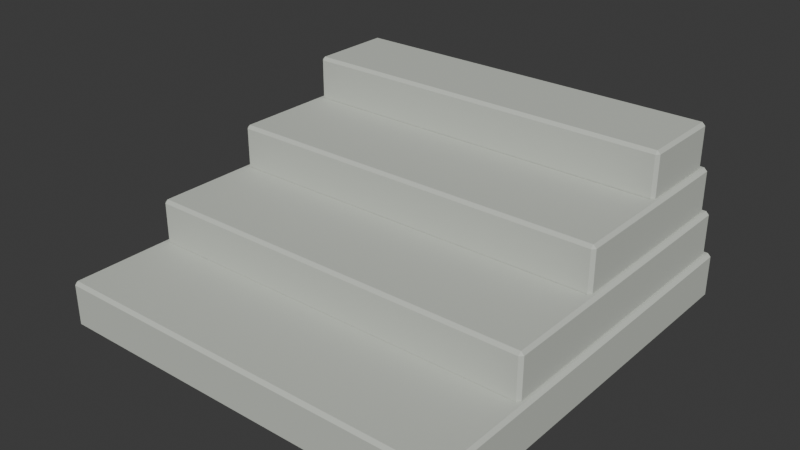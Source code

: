 # Source: source.blend  (saved by Blender 4.3.34; exported with 4.5.12 LTS)
import bpy
from mathutils import Matrix  # noqa: F401  (used for matrix-valued properties, if any)

bpy.ops.wm.read_factory_settings(use_empty=True)
scene = bpy.context.scene
scene.name = 'Scene'

# ---- collections
col_collection = bpy.data.collections.new('Collection'); scene.collection.children.link(col_collection)

# ---- materials (node trees are filled in below, after node groups)
mat_stone_light = bpy.data.materials.new('stone-light')
mat_stone_light.diffuse_color = (0.58, 0.61, 0.55, 1.0)

# ---- material node trees
mat_stone_light.use_nodes = True; mat_stone_light.node_tree.nodes.clear()
_N = mat_stone_light.node_tree.nodes; _L = mat_stone_light.node_tree.links
n0 = _N.new('ShaderNodeBsdfPrincipled'); n0.name = 'Principled BSDF'; n0.location = (10, 300)
n0.inputs[0].default_value = (0.58, 0.61, 0.55, 1.0)
n0.inputs[2].default_value = 0.83
n1 = _N.new('ShaderNodeOutputMaterial'); n1.name = 'Material Output'; n1.location = (300, 300)
_L.new(n0.outputs[0], n1.inputs[0])
n1.is_active_output = True

# ---- world
world_world = bpy.data.worlds.new('World'); scene.world = world_world
world_world.use_nodes = True; world_world.node_tree.nodes.clear()
_N = world_world.node_tree.nodes; _L = world_world.node_tree.links
n0 = _N.new('ShaderNodeOutputWorld'); n0.name = 'World Output'; n0.location = (300, 300)
n1 = _N.new('ShaderNodeBackground'); n1.name = 'Background'; n1.location = (10, 300)
n1.inputs[0].default_value = (0.05088, 0.05088, 0.05088, 1.0)
_L.new(n1.outputs[0], n0.inputs[0])
n0.is_active_output = True
world_world.color = (0.05088, 0.05088, 0.05088)
world_world.sun_shadow_jitter_overblur = 0.0

# ---- meshes
me_cube_001 = bpy.data.meshes.new('Cube.001')
me_cube_001.from_pydata([(-0.788, -0.788, 0.0), (-0.788, -0.8, 0.012), (-0.8, -0.788, 0.012), (-0.788, -0.8, 0.168), (-0.788, -0.788, 0.18), (-0.8, -0.788, 0.168), (-0.788, 0.788, 0.0), (-0.8, 0.788, 0.012), (-0.788, 0.8, 0.012), (-0.788, 0.788, 0.18), (-0.788, 0.8, 0.168), (-0.8, 0.788, 0.168), (0.788, -0.788, 0.0), (0.8, -0.788, 0.012), (0.788, -0.8, 0.012), (0.788, -0.788, 0.18), (0.788, -0.8, 0.168), (0.8, -0.788, 0.168), (0.788, 0.788, 0.0), (0.788, 0.8, 0.012), (0.8, 0.788, 0.012), (0.788, 0.788, 0.18), (0.8, 0.788, 0.168), (0.788, 0.8, 0.168)], [], [(14, 16, 3, 1), (20, 22, 17, 13), (21, 9, 4, 15), (2, 5, 11, 7), (8, 10, 23, 19), (0, 1, 2), (3, 4, 5), (6, 7, 8), (9, 10, 11), (12, 13, 14), (15, 16, 17), (18, 19, 20), (21, 22, 23), (6, 0, 2, 7), (1, 3, 5, 2), (4, 9, 11, 5), (10, 8, 7, 11), (18, 6, 8, 19), (9, 21, 23, 10), (22, 20, 19, 23), (12, 18, 20, 13), (21, 15, 17, 22), (16, 14, 13, 17), (0, 12, 14, 1), (15, 4, 3, 16), (6, 18, 12, 0)])
_uv = me_cube_001.uv_layers.new(name='UVMap')
_uv.uv.foreach_set('vector', [0.3917, 0.7519, 0.6083, 0.7519, 0.6083, 0.9981, 0.3917, 0.9981, 0.3917, 0.5019, 0.6083, 0.5019, 0.6083, 0.7481, 0.3917, 0.7481, 0.6269, 0.5019, 0.8731, 0.5019, 0.8731, 0.7481, 0.6269, 0.7481, 0.3917, 0.001875, 0.6083, 0.001875, 0.6083, 0.2481, 0.3917, 0.2481, 0.3917, 0.2519, 0.6083, 0.2519, 0.6083, 0.4981, 0.3917, 0.4981, 0.1269, 0.7481, 0.1269, 0.75, 0.125, 0.7481, 0.6083, 0.9981, 0.625, 0.9981, 0.6083, 1.0, 0.1269, 0.5019, 0.125, 0.5019, 0.1269, 0.5, 0.625, 0.2519, 0.6083, 0.2519, 0.6083, 0.25, 0.3731, 0.7481, 0.375, 0.7481, 0.3731, 0.75, 0.625, 0.7519, 0.6083, 0.7519, 0.6083, 0.75, 0.3731, 0.5019, 0.3731, 0.5, 0.375, 0.5019, 0.625, 0.5019, 0.6083, 0.5019, 0.6083, 0.5, 0.1269, 0.5019, 0.1269, 0.7481, 0.125, 0.7481, 0.125, 0.5019, 0.3917, 0.0, 0.6083, 0.0, 0.6083, 0.001875, 0.3917, 0.001875, 0.625, 0.001875, 0.625, 0.2481, 0.6083, 0.2481, 0.6083, 0.001875, 0.6083, 0.2519, 0.3917, 0.2519, 0.3917, 0.2481, 0.6083, 0.2481, 0.3731, 0.5019, 0.1269, 0.5019, 0.1269, 0.5, 0.3731, 0.5, 0.625, 0.2519, 0.625, 0.4981, 0.6083, 0.4981, 0.6083, 0.2519, 0.6083, 0.5019, 0.3917, 0.5019, 0.3917, 0.4981, 0.6083, 0.4981, 0.3731, 0.7481, 0.3731, 0.5019, 0.3917, 0.5019, 0.3917, 0.7481, 0.6269, 0.5019, 0.6269, 0.7481, 0.6083, 0.7481, 0.6083, 0.5019, 0.6083, 0.7519, 0.3917, 0.7519, 0.3917, 0.7481, 0.6083, 0.7481, 0.1269, 0.7481, 0.3731, 0.7481, 0.3731, 0.75, 0.1269, 0.75, 0.625, 0.7519, 0.625, 0.9981, 0.6083, 0.9981, 0.6083, 0.7519, 0.1269, 0.5019, 0.3731, 0.5019, 0.3731, 0.7481, 0.1269, 0.7481])
me_cube_001.materials.append(mat_stone_light)
me_cube_001.update()
me_cube_002 = bpy.data.meshes.new('Cube.002')
me_cube_002.from_pydata([(-0.768, -0.388, 0.17), (-0.768, -0.4, 0.182), (-0.78, -0.388, 0.182), (-0.768, -0.4, 0.338), (-0.768, -0.388, 0.35), (-0.78, -0.388, 0.338), (-0.768, 0.768, 0.17), (-0.78, 0.768, 0.182), (-0.768, 0.78, 0.182), (-0.768, 0.768, 0.35), (-0.768, 0.78, 0.338), (-0.78, 0.768, 0.338), (0.768, -0.388, 0.17), (0.78, -0.388, 0.182), (0.768, -0.4, 0.182), (0.768, -0.388, 0.35), (0.768, -0.4, 0.338), (0.78, -0.388, 0.338), (0.768, 0.768, 0.17), (0.768, 0.78, 0.182), (0.78, 0.768, 0.182), (0.768, 0.768, 0.35), (0.78, 0.768, 0.338), (0.768, 0.78, 0.338)], [], [(14, 16, 3, 1), (20, 22, 17, 13), (21, 9, 4, 15), (2, 5, 11, 7), (8, 10, 23, 19), (0, 1, 2), (3, 4, 5), (6, 7, 8), (9, 10, 11), (12, 13, 14), (15, 16, 17), (18, 19, 20), (21, 22, 23), (6, 0, 2, 7), (1, 3, 5, 2), (4, 9, 11, 5), (10, 8, 7, 11), (18, 6, 8, 19), (9, 21, 23, 10), (22, 20, 19, 23), (12, 18, 20, 13), (21, 15, 17, 22), (16, 14, 13, 17), (0, 12, 14, 1), (15, 4, 3, 16), (6, 18, 12, 0)])
_uv = me_cube_002.uv_layers.new(name='UVMap')
_uv.uv.foreach_set('vector', [0.3917, 0.7519, 0.6083, 0.7519, 0.6083, 0.9981, 0.3917, 0.9981, 0.3917, 0.5025, 0.6083, 0.5025, 0.6083, 0.7475, 0.3917, 0.7475, 0.6269, 0.5025, 0.8731, 0.5025, 0.8731, 0.7475, 0.6269, 0.7475, 0.3917, 0.002542, 0.6083, 0.002542, 0.6083, 0.2475, 0.3917, 0.2475, 0.3917, 0.2519, 0.6083, 0.2519, 0.6083, 0.4981, 0.3917, 0.4981, 0.1269, 0.7475, 0.1269, 0.75, 0.125, 0.7475, 0.6083, 0.9981, 0.625, 0.9981, 0.6083, 1.0, 0.1269, 0.5025, 0.125, 0.5025, 0.1269, 0.5, 0.625, 0.2519, 0.6083, 0.2519, 0.6083, 0.25, 0.3731, 0.7475, 0.375, 0.7475, 0.3731, 0.75, 0.625, 0.7519, 0.6083, 0.7519, 0.6083, 0.75, 0.3731, 0.5025, 0.3731, 0.5, 0.375, 0.5025, 0.625, 0.5025, 0.6083, 0.5025, 0.6083, 0.5, 0.1269, 0.5025, 0.1269, 0.7475, 0.125, 0.7475, 0.125, 0.5025, 0.3917, 0.0, 0.6083, 0.0, 0.6083, 0.002542, 0.3917, 0.002542, 0.625, 0.002542, 0.625, 0.2475, 0.6083, 0.2475, 0.6083, 0.002542, 0.6083, 0.2519, 0.3917, 0.2519, 0.3917, 0.2475, 0.6083, 0.2475, 0.3731, 0.5025, 0.1269, 0.5025, 0.1269, 0.5, 0.3731, 0.5, 0.625, 0.2519, 0.625, 0.4981, 0.6083, 0.4981, 0.6083, 0.2519, 0.6083, 0.5025, 0.3917, 0.5025, 0.3917, 0.4981, 0.6083, 0.4981, 0.3731, 0.7475, 0.3731, 0.5025, 0.3917, 0.5025, 0.3917, 0.7475, 0.6269, 0.5025, 0.6269, 0.7475, 0.6083, 0.7475, 0.6083, 0.5025, 0.6083, 0.7519, 0.3917, 0.7519, 0.3917, 0.7475, 0.6083, 0.7475, 0.1269, 0.7475, 0.3731, 0.7475, 0.3731, 0.75, 0.1269, 0.75, 0.625, 0.7519, 0.625, 0.9981, 0.6083, 0.9981, 0.6083, 0.7519, 0.1269, 0.5025, 0.3731, 0.5025, 0.3731, 0.7475, 0.1269, 0.7475])
me_cube_002.materials.append(mat_stone_light)
me_cube_002.update()
me_cube_003 = bpy.data.meshes.new('Cube.003')
me_cube_003.from_pydata([(-0.748, 0.012, 0.34), (-0.748, 0.0, 0.352), (-0.76, 0.012, 0.352), (-0.748, 0.0, 0.508), (-0.748, 0.012, 0.52), (-0.76, 0.012, 0.508), (-0.748, 0.748, 0.34), (-0.76, 0.748, 0.352), (-0.748, 0.76, 0.352), (-0.748, 0.748, 0.52), (-0.748, 0.76, 0.508), (-0.76, 0.748, 0.508), (0.748, 0.012, 0.34), (0.76, 0.012, 0.352), (0.748, 0.0, 0.352), (0.748, 0.012, 0.52), (0.748, 0.0, 0.508), (0.76, 0.012, 0.508), (0.748, 0.748, 0.34), (0.748, 0.76, 0.352), (0.76, 0.748, 0.352), (0.748, 0.748, 0.52), (0.76, 0.748, 0.508), (0.748, 0.76, 0.508)], [], [(14, 16, 3, 1), (20, 22, 17, 13), (21, 9, 4, 15), (2, 5, 11, 7), (8, 10, 23, 19), (0, 1, 2), (3, 4, 5), (6, 7, 8), (9, 10, 11), (12, 13, 14), (15, 16, 17), (18, 19, 20), (21, 22, 23), (6, 0, 2, 7), (1, 3, 5, 2), (4, 9, 11, 5), (10, 8, 7, 11), (18, 6, 8, 19), (9, 21, 23, 10), (22, 20, 19, 23), (12, 18, 20, 13), (21, 15, 17, 22), (16, 14, 13, 17), (0, 12, 14, 1), (15, 4, 3, 16), (6, 18, 12, 0)])
_uv = me_cube_003.uv_layers.new(name='UVMap')
_uv.uv.foreach_set('vector', [0.3917, 0.752, 0.6083, 0.752, 0.6083, 0.998, 0.3917, 0.998, 0.3917, 0.5039, 0.6083, 0.5039, 0.6083, 0.7461, 0.3917, 0.7461, 0.627, 0.5039, 0.873, 0.5039, 0.873, 0.7461, 0.627, 0.7461, 0.3917, 0.003947, 0.6083, 0.003947, 0.6083, 0.2461, 0.3917, 0.2461, 0.3917, 0.252, 0.6083, 0.252, 0.6083, 0.498, 0.3917, 0.498, 0.127, 0.7461, 0.127, 0.75, 0.125, 0.7461, 0.6083, 0.998, 0.625, 0.998, 0.6083, 1.0, 0.127, 0.5039, 0.125, 0.5039, 0.127, 0.5, 0.625, 0.252, 0.6083, 0.252, 0.6083, 0.25, 0.373, 0.7461, 0.375, 0.7461, 0.373, 0.75, 0.625, 0.752, 0.6083, 0.752, 0.6083, 0.75, 0.373, 0.5039, 0.373, 0.5, 0.375, 0.5039, 0.625, 0.5039, 0.6083, 0.5039, 0.6083, 0.5, 0.127, 0.5039, 0.127, 0.7461, 0.125, 0.7461, 0.125, 0.5039, 0.3917, 0.0, 0.6083, 0.0, 0.6083, 0.003947, 0.3917, 0.003947, 0.625, 0.003947, 0.625, 0.2461, 0.6083, 0.2461, 0.6083, 0.003947, 0.6083, 0.252, 0.3917, 0.252, 0.3917, 0.2461, 0.6083, 0.2461, 0.373, 0.5039, 0.127, 0.5039, 0.127, 0.5, 0.373, 0.5, 0.625, 0.252, 0.625, 0.498, 0.6083, 0.498, 0.6083, 0.252, 0.6083, 0.5039, 0.3917, 0.5039, 0.3917, 0.498, 0.6083, 0.498, 0.373, 0.7461, 0.373, 0.5039, 0.3917, 0.5039, 0.3917, 0.7461, 0.627, 0.5039, 0.627, 0.7461, 0.6083, 0.7461, 0.6083, 0.5039, 0.6083, 0.752, 0.3917, 0.752, 0.3917, 0.7461, 0.6083, 0.7461, 0.127, 0.7461, 0.373, 0.7461, 0.373, 0.75, 0.127, 0.75, 0.625, 0.752, 0.625, 0.998, 0.6083, 0.998, 0.6083, 0.752, 0.127, 0.5039, 0.373, 0.5039, 0.373, 0.7461, 0.127, 0.7461])
me_cube_003.materials.append(mat_stone_light)
me_cube_003.update()
me_cube_004 = bpy.data.meshes.new('Cube.004')
me_cube_004.from_pydata([(-0.728, 0.412, 0.51), (-0.728, 0.4, 0.522), (-0.74, 0.412, 0.522), (-0.728, 0.4, 0.678), (-0.728, 0.412, 0.69), (-0.74, 0.412, 0.678), (-0.728, 0.728, 0.51), (-0.74, 0.728, 0.522), (-0.728, 0.74, 0.522), (-0.728, 0.728, 0.69), (-0.728, 0.74, 0.678), (-0.74, 0.728, 0.678), (0.728, 0.412, 0.51), (0.74, 0.412, 0.522), (0.728, 0.4, 0.522), (0.728, 0.412, 0.69), (0.728, 0.4, 0.678), (0.74, 0.412, 0.678), (0.728, 0.728, 0.51), (0.728, 0.74, 0.522), (0.74, 0.728, 0.522), (0.728, 0.728, 0.69), (0.74, 0.728, 0.678), (0.728, 0.74, 0.678)], [], [(14, 16, 3, 1), (20, 22, 17, 13), (21, 9, 4, 15), (2, 5, 11, 7), (8, 10, 23, 19), (0, 1, 2), (3, 4, 5), (6, 7, 8), (9, 10, 11), (12, 13, 14), (15, 16, 17), (18, 19, 20), (21, 22, 23), (6, 0, 2, 7), (1, 3, 5, 2), (4, 9, 11, 5), (10, 8, 7, 11), (18, 6, 8, 19), (9, 21, 23, 10), (22, 20, 19, 23), (12, 18, 20, 13), (21, 15, 17, 22), (16, 14, 13, 17), (0, 12, 14, 1), (15, 4, 3, 16), (6, 18, 12, 0)])
_uv = me_cube_004.uv_layers.new(name='UVMap')
_uv.uv.foreach_set('vector', [0.3917, 0.752, 0.6083, 0.752, 0.6083, 0.998, 0.3917, 0.998, 0.3917, 0.5088, 0.6083, 0.5088, 0.6083, 0.7412, 0.3917, 0.7412, 0.627, 0.5088, 0.873, 0.5088, 0.873, 0.7412, 0.627, 0.7412, 0.3917, 0.008824, 0.6083, 0.008824, 0.6083, 0.2412, 0.3917, 0.2412, 0.3917, 0.252, 0.6083, 0.252, 0.6083, 0.498, 0.3917, 0.498, 0.127, 0.7412, 0.127, 0.75, 0.125, 0.7412, 0.6083, 0.998, 0.625, 0.998, 0.6083, 1.0, 0.127, 0.5088, 0.125, 0.5088, 0.127, 0.5, 0.625, 0.252, 0.6083, 0.252, 0.6083, 0.25, 0.373, 0.7412, 0.375, 0.7412, 0.373, 0.75, 0.625, 0.752, 0.6083, 0.752, 0.6083, 0.75, 0.373, 0.5088, 0.373, 0.5, 0.375, 0.5088, 0.625, 0.5088, 0.6083, 0.5088, 0.6083, 0.5, 0.127, 0.5088, 0.127, 0.7412, 0.125, 0.7412, 0.125, 0.5088, 0.3917, 0.0, 0.6083, 0.0, 0.6083, 0.008824, 0.3917, 0.008824, 0.625, 0.008824, 0.625, 0.2412, 0.6083, 0.2412, 0.6083, 0.008824, 0.6083, 0.252, 0.3917, 0.252, 0.3917, 0.2412, 0.6083, 0.2412, 0.373, 0.5088, 0.127, 0.5088, 0.127, 0.5, 0.373, 0.5, 0.625, 0.252, 0.625, 0.498, 0.6083, 0.498, 0.6083, 0.252, 0.6083, 0.5088, 0.3917, 0.5088, 0.3917, 0.498, 0.6083, 0.498, 0.373, 0.7412, 0.373, 0.5088, 0.3917, 0.5088, 0.3917, 0.7412, 0.627, 0.5088, 0.627, 0.7412, 0.6083, 0.7412, 0.6083, 0.5088, 0.6083, 0.752, 0.3917, 0.752, 0.3917, 0.7412, 0.6083, 0.7412, 0.127, 0.7412, 0.373, 0.7412, 0.373, 0.75, 0.127, 0.75, 0.625, 0.752, 0.625, 0.998, 0.6083, 0.998, 0.6083, 0.752, 0.127, 0.5088, 0.373, 0.5088, 0.373, 0.7412, 0.127, 0.7412])
me_cube_004.materials.append(mat_stone_light)
me_cube_004.update()

# ---- objects
ob_step_tier_0 = bpy.data.objects.new('Step tier 0', me_cube_001)
ob_step_tier_1 = bpy.data.objects.new('Step tier 1', me_cube_002)
ob_step_tier_2 = bpy.data.objects.new('Step tier 2', me_cube_003)
ob_step_tier_3 = bpy.data.objects.new('Step tier 3', me_cube_004)

# ---- transforms, parenting, visibility, modifiers, constraints
ob_step_tier_0.location = (0.0, 0.0, 0.0)
ob_step_tier_1.location = (0.0, 0.0, 0.0)
ob_step_tier_2.location = (0.0, 0.0, 0.0)
ob_step_tier_3.location = (0.0, 0.0, 0.0)

# ---- collection membership
col_collection.objects.link(ob_step_tier_0)
col_collection.objects.link(ob_step_tier_1)
col_collection.objects.link(ob_step_tier_2)
col_collection.objects.link(ob_step_tier_3)

# ---- scene / render settings (as saved in the file)
scene.frame_start = 1; scene.frame_end = 250; scene.frame_set(1)
scene.render.engine = 'BLENDER_EEVEE_NEXT'
bpy.context.view_layer.update()

# ---- added for rendering (the .blend has no active camera and no usable light): camera, sun
cam_auto = bpy.data.cameras.new('AutoCamera')
cam_auto.lens = 50.0
cam_auto.sensor_width = 36.0
cam_auto.clip_end = 1000.0
ob_auto_camera = bpy.data.objects.new('AutoCamera', cam_auto)
scene.collection.objects.link(ob_auto_camera)
ob_auto_camera.location = (2.18872, -2.62646, 2.09597)
ob_auto_camera.rotation_euler = (1.09748, -7.21219e-08, 0.694738)
scene.camera = ob_auto_camera
light_auto_sun = bpy.data.lights.new('AutoSun', 'SUN')
light_auto_sun.energy = 3.0
light_auto_sun.angle = 0.0523599
ob_auto_sun = bpy.data.objects.new('AutoSun', light_auto_sun)
scene.collection.objects.link(ob_auto_sun)
ob_auto_sun.rotation_euler = (0.872665, 0.174533, 0.523599)
bpy.context.view_layer.update()
